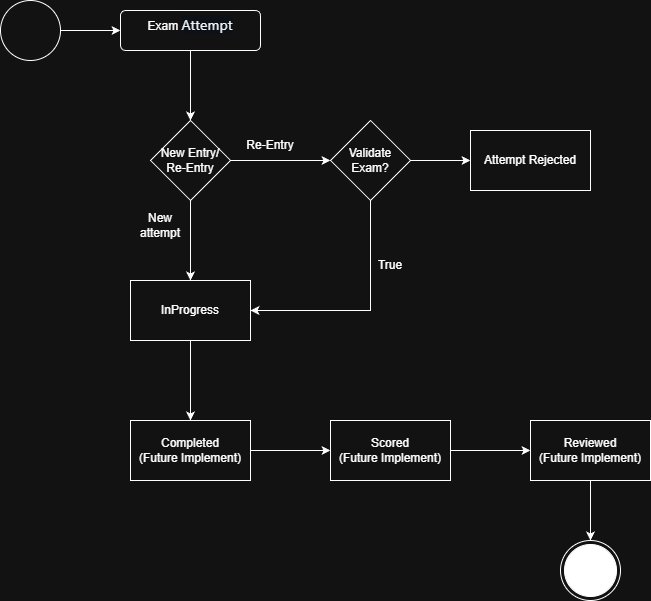

The diagram above was exported from draw.io. Its source (the exported page's mxGraphModel, read from the mxfile embedded in the PNG):
<mxGraphModel dx="709" dy="880" grid="1" gridSize="10" guides="1" tooltips="1" connect="1" arrows="1" fold="1" page="1" pageScale="1" pageWidth="827" pageHeight="1169" math="0" shadow="0">
  <root>
    <mxCell id="0" />
    <mxCell id="1" parent="0" />
    <mxCell id="4PRIs9m86PAp_OrdHoul-7" edge="1" parent="1" source="4PRIs9m86PAp_OrdHoul-1" style="edgeStyle=orthogonalEdgeStyle;rounded=0;orthogonalLoop=1;jettySize=auto;html=1;" target="4PRIs9m86PAp_OrdHoul-4" value="">
      <mxGeometry relative="1" as="geometry" />
    </mxCell>
    <mxCell id="4PRIs9m86PAp_OrdHoul-1" parent="1" style="shape=ellipse;html=1;dashed=0;whiteSpace=wrap;aspect=fixed;perimeter=ellipsePerimeter;" value="" vertex="1">
      <mxGeometry height="60" width="60" x="70" y="80" as="geometry" />
    </mxCell>
    <mxCell id="4PRIs9m86PAp_OrdHoul-3" parent="1" style="ellipse;html=1;shape=endState;fillColor=strokeColor;" value="" vertex="1">
      <mxGeometry height="60" width="60" x="630" y="620" as="geometry" />
    </mxCell>
    <mxCell id="4PRIs9m86PAp_OrdHoul-6" edge="1" parent="1" source="4PRIs9m86PAp_OrdHoul-4" style="edgeStyle=orthogonalEdgeStyle;rounded=0;orthogonalLoop=1;jettySize=auto;html=1;" target="4PRIs9m86PAp_OrdHoul-5" value="">
      <mxGeometry relative="1" as="geometry" />
    </mxCell>
    <mxCell id="4PRIs9m86PAp_OrdHoul-4" parent="1" style="html=1;align=center;verticalAlign=top;rounded=1;absoluteArcSize=1;arcSize=10;dashed=0;whiteSpace=wrap;" value="Exam&amp;nbsp;&lt;span style=&quot;color: rgb(240, 246, 252); font-family: &amp;quot;Mona Sans VF&amp;quot;, -apple-system, BlinkMacSystemFont, &amp;quot;Segoe UI&amp;quot;, &amp;quot;Noto Sans Backtick Fix&amp;quot;, &amp;quot;Noto Sans&amp;quot;, Helvetica, Arial, sans-serif, &amp;quot;Apple Color Emoji&amp;quot;, &amp;quot;Segoe UI Emoji&amp;quot;; font-size: 14px; text-align: start; background-color: rgb(13, 17, 23);&quot;&gt;Attempt&lt;/span&gt;" vertex="1">
      <mxGeometry height="40" width="140" x="190" y="90" as="geometry" />
    </mxCell>
    <mxCell id="4PRIs9m86PAp_OrdHoul-9" edge="1" parent="1" source="4PRIs9m86PAp_OrdHoul-5" style="edgeStyle=orthogonalEdgeStyle;rounded=0;orthogonalLoop=1;jettySize=auto;html=1;" target="4PRIs9m86PAp_OrdHoul-8" value="">
      <mxGeometry relative="1" as="geometry" />
    </mxCell>
    <mxCell id="4PRIs9m86PAp_OrdHoul-11" edge="1" parent="1" source="4PRIs9m86PAp_OrdHoul-5" style="edgeStyle=orthogonalEdgeStyle;rounded=0;orthogonalLoop=1;jettySize=auto;html=1;" value="">
      <mxGeometry relative="1" as="geometry">
        <mxPoint x="400" y="240" as="targetPoint" />
      </mxGeometry>
    </mxCell>
    <mxCell id="4PRIs9m86PAp_OrdHoul-5" parent="1" style="rhombus;whiteSpace=wrap;html=1;" value="New Entry/&lt;div&gt;Re-Entry&lt;/div&gt;" vertex="1">
      <mxGeometry height="80" width="80" x="220" y="200" as="geometry" />
    </mxCell>
    <mxCell id="4PRIs9m86PAp_OrdHoul-22" edge="1" parent="1" source="4PRIs9m86PAp_OrdHoul-8" style="edgeStyle=orthogonalEdgeStyle;rounded=0;orthogonalLoop=1;jettySize=auto;html=1;" target="4PRIs9m86PAp_OrdHoul-21" value="">
      <mxGeometry relative="1" as="geometry" />
    </mxCell>
    <mxCell id="4PRIs9m86PAp_OrdHoul-8" parent="1" style="whiteSpace=wrap;html=1;" value="InProgress" vertex="1">
      <mxGeometry height="60" width="120" x="200" y="360" as="geometry" />
    </mxCell>
    <mxCell id="4PRIs9m86PAp_OrdHoul-12" parent="1" style="text;html=1;whiteSpace=wrap;strokeColor=none;fillColor=none;align=center;verticalAlign=middle;rounded=0;" value="Re-Entry" vertex="1">
      <mxGeometry height="30" width="60" x="310" y="210" as="geometry" />
    </mxCell>
    <mxCell id="4PRIs9m86PAp_OrdHoul-13" parent="1" style="text;html=1;whiteSpace=wrap;strokeColor=none;fillColor=none;align=center;verticalAlign=middle;rounded=0;" value="New attempt" vertex="1">
      <mxGeometry height="30" width="60" x="200" y="290" as="geometry" />
    </mxCell>
    <mxCell id="4PRIs9m86PAp_OrdHoul-16" edge="1" parent="1" source="4PRIs9m86PAp_OrdHoul-14" style="edgeStyle=orthogonalEdgeStyle;rounded=0;orthogonalLoop=1;jettySize=auto;html=1;entryX=1;entryY=0.5;entryDx=0;entryDy=0;" target="4PRIs9m86PAp_OrdHoul-8" value="">
      <mxGeometry relative="1" as="geometry">
        <Array as="points">
          <mxPoint x="440" y="390" />
        </Array>
        <mxPoint x="440" y="370" as="targetPoint" />
      </mxGeometry>
    </mxCell>
    <mxCell id="4PRIs9m86PAp_OrdHoul-19" edge="1" parent="1" source="4PRIs9m86PAp_OrdHoul-14" style="edgeStyle=orthogonalEdgeStyle;rounded=0;orthogonalLoop=1;jettySize=auto;html=1;" target="4PRIs9m86PAp_OrdHoul-18" value="">
      <mxGeometry relative="1" as="geometry" />
    </mxCell>
    <mxCell id="4PRIs9m86PAp_OrdHoul-14" parent="1" style="rhombus;whiteSpace=wrap;html=1;" value="Validate&lt;div&gt;Exam?&lt;/div&gt;" vertex="1">
      <mxGeometry height="80" width="80" x="400" y="200" as="geometry" />
    </mxCell>
    <mxCell id="4PRIs9m86PAp_OrdHoul-17" parent="1" style="text;html=1;whiteSpace=wrap;strokeColor=none;fillColor=none;align=center;verticalAlign=middle;rounded=0;" value="True" vertex="1">
      <mxGeometry height="30" width="60" x="430" y="330" as="geometry" />
    </mxCell>
    <mxCell id="4PRIs9m86PAp_OrdHoul-18" parent="1" style="whiteSpace=wrap;html=1;" value="Attempt Rejected" vertex="1">
      <mxGeometry height="60" width="120" x="540" y="210" as="geometry" />
    </mxCell>
    <mxCell id="4PRIs9m86PAp_OrdHoul-24" edge="1" parent="1" source="4PRIs9m86PAp_OrdHoul-21" style="edgeStyle=orthogonalEdgeStyle;rounded=0;orthogonalLoop=1;jettySize=auto;html=1;" target="4PRIs9m86PAp_OrdHoul-23" value="">
      <mxGeometry relative="1" as="geometry" />
    </mxCell>
    <mxCell id="4PRIs9m86PAp_OrdHoul-21" parent="1" style="whiteSpace=wrap;html=1;" value="Completed&lt;br&gt;(Future Implement)" vertex="1">
      <mxGeometry height="60" width="120" x="200" y="500" as="geometry" />
    </mxCell>
    <mxCell id="4PRIs9m86PAp_OrdHoul-26" edge="1" parent="1" source="4PRIs9m86PAp_OrdHoul-23" style="edgeStyle=orthogonalEdgeStyle;rounded=0;orthogonalLoop=1;jettySize=auto;html=1;" target="4PRIs9m86PAp_OrdHoul-25" value="">
      <mxGeometry relative="1" as="geometry" />
    </mxCell>
    <mxCell id="4PRIs9m86PAp_OrdHoul-23" parent="1" style="whiteSpace=wrap;html=1;" value="Scored&lt;br&gt;(Future Implement)" vertex="1">
      <mxGeometry height="60" width="120" x="400" y="500" as="geometry" />
    </mxCell>
    <mxCell id="4PRIs9m86PAp_OrdHoul-27" edge="1" parent="1" source="4PRIs9m86PAp_OrdHoul-25" style="edgeStyle=orthogonalEdgeStyle;rounded=0;orthogonalLoop=1;jettySize=auto;html=1;" target="4PRIs9m86PAp_OrdHoul-3" value="">
      <mxGeometry relative="1" as="geometry" />
    </mxCell>
    <mxCell id="4PRIs9m86PAp_OrdHoul-25" parent="1" style="whiteSpace=wrap;html=1;" value="Reviewed&lt;br&gt;(Future Implement)" vertex="1">
      <mxGeometry height="60" width="120" x="600" y="500" as="geometry" />
    </mxCell>
  </root>
</mxGraphModel>